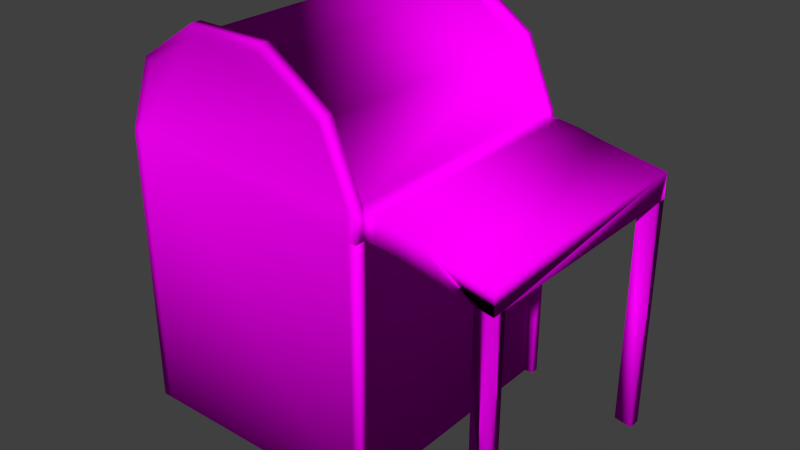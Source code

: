 # Source: supplyBuilding.blend  (saved by Blender 2.69.0; exported with 4.5.12 LTS)
import bpy
from mathutils import Matrix  # noqa: F401  (used for matrix-valued properties, if any)

bpy.ops.wm.read_factory_settings(use_empty=True)
scene = bpy.context.scene
scene.name = 'Scene'

# ---- collections
col_collection_1 = bpy.data.collections.new('Collection 1'); scene.collection.children.link(col_collection_1)

# ---- images (referenced by path relative to the original .blend; pixels are not part of the script)
import os
ASSET_DIR = os.environ.get("B2B_ASSET_DIR", "")  # directory of the original .blend (textures are referenced by path, not embedded)
HERE = os.path.dirname(os.path.abspath(__file__))  # packed textures are extracted next to this script under _unpacked/

def load_image(name, relpath, width, height, colorspace="sRGB"):
    """Load a texture the original file referenced (path relative to the .blend, or extracted next to this script)."""
    p = next((c for c in (os.path.join(HERE, relpath), os.path.join(ASSET_DIR, relpath)) if relpath and os.path.exists(c)), "")
    if p:
        img = bpy.data.images.load(p, check_existing=True)
        img.name = name
    else:  # same state as the original file: an image datablock whose file is absent (Cycles renders it pink)
        img = bpy.data.images.new(name, width, height)
        img.source = "FILE"
        img.filepath = "//" + (relpath or name)
    img.colorspace_settings.name = colorspace
    return img
img_supplykey = load_image('supplyKey', 'supplyKey.png', 1024, 1024, 'sRGB')

# ---- materials (node trees are filled in below, after node groups)
mat_material_001 = bpy.data.materials.new('Material.001')
mat_material_001.alpha_threshold = 0.0
mat_material_001.roughness = 0.5
mat_material_001.line_color = (0.0, 0.0, 0.0, 1.0)

# ---- material node trees
mat_material_001.use_nodes = True; mat_material_001.node_tree.nodes.clear()
_N = mat_material_001.node_tree.nodes; _L = mat_material_001.node_tree.links
n0 = _N.new('ShaderNodeOutputMaterial'); n0.name = 'Material Output'; n0.location = (300, 300)
n1 = _N.new('ShaderNodeBsdfDiffuse'); n1.name = 'Diffuse BSDF'; n1.location = (10, 300)
n2 = _N.new('ShaderNodeTexImage'); n2.name = 'Image Texture'; n2.location = (-164, 403)
n2.width = 140
n2.image = img_supplykey
_L.new(n1.outputs[0], n0.inputs[0])
_L.new(n2.outputs[0], n1.inputs[0])
n0.is_active_output = True

# ---- world
world_world = bpy.data.worlds.new('World'); scene.world = world_world
world_world.color = (0.05088, 0.05088, 0.05088)
world_world.use_sun_shadow = False
world_world.sun_shadow_jitter_overblur = 0.0
world_world.cycles.sampling_method = 'MANUAL'
world_world.cycles.sample_map_resolution = 256

# ---- meshes
me_cube = bpy.data.meshes.new('Cube')
me_cube.from_pydata([(-1.0, 1.0, 0.8168), (-1.0, -1.0, 0.8168), (-0.7992, 0.9936, 1.291), (-0.7992, -1.006, 1.291), (-0.3067, 0.9936, 1.572), (-0.3067, -1.006, 1.572), (0.2974, 0.9936, 1.567), (0.2974, -1.006, 1.567), (0.7825, 0.9936, 1.277), (0.7825, -1.006, 1.277), (1.0, 1.0, 0.8168), (1.0, -1.0, 0.8168), (1.0, 1.0, -1.183), (1.0, -1.0, -1.183), (-1.0, -1.0, -1.183), (-1.0, 1.0, -1.183), (1.488, -4.768e-07, 0.582), (1.776, 1.0, 0.5356), (1.776, -1.0, 0.5356), (1.776, -4.768e-07, 0.5356), (2.065, -4.768e-07, 0.4892), (1.0, 1.0, 0.635), (1.0, -1.0, 0.635), (1.167, 1.0, 0.8168), (1.167, -1.0, 0.8168), (1.167, 1.0, 0.635), (1.167, -1.0, 0.635), (1.342, 1.0, 0.7957), (1.342, -1.0, 0.7957), (1.342, 1.0, 0.6139), (1.342, -1.0, 0.6139), (1.488, 1.0, 0.7638), (1.488, -1.0, 0.7638), (1.488, 1.0, 0.582), (1.488, -1.0, 0.582), (2.065, 1.0, 0.671), (2.065, -1.0, 0.671), (2.065, 1.0, 0.4892), (2.065, -1.0, 0.4892), (1.92, -1.0, 0.5124), (1.92, -4.768e-07, 0.5124), (2.065, 0.8954, 0.4892), (1.776, 0.5, 0.5356), (1.776, -0.5, 0.5356), (1.92, 1.0, 0.5124), (2.065, -0.8844, 0.4892), (1.92, -0.8844, 0.5124), (1.92, 0.8954, 0.5124), (2.065, 1.0, -1.197), (2.065, -1.0, -1.197), (1.92, -1.0, -1.174), (2.065, 0.8954, -1.197), (1.92, 1.0, -1.174), (2.065, -0.8844, -1.197), (1.92, -0.8844, -1.174), (1.92, 0.8954, -1.174), (-1.0, -1.077, 0.8165), (-0.7992, -1.083, 1.29), (-0.3067, -1.083, 1.572), (0.2974, -1.083, 1.567), (0.7825, -1.083, 1.277), (1.0, -1.077, 0.8165), (1.0, -1.077, -1.184), (-1.0, -1.077, -1.184), (1.0, -1.077, 0.6346), (-1.0, 1.07, 0.8173), (-0.7992, 1.064, 1.291), (-0.3067, 1.064, 1.573), (0.2974, 1.064, 1.568), (0.7825, 1.064, 1.278), (1.0, 1.07, 0.8173), (1.0, 1.07, -1.183), (-1.0, 1.07, -1.183), (1.0, 1.07, 0.6355), (-1.068, 1.0, -1.183), (-1.065, 0.9999, 0.83), (-1.065, 1.07, 0.8306), (-1.068, 1.07, -1.183), (1.068, -1.0, 0.635), (1.065, -1.0, 0.8313), (1.065, -1.077, 0.8309), (1.068, -1.077, 0.6346), (1.068, -1.0, -1.183), (1.068, -1.0, 0.635), (1.068, -1.077, 0.6346), (1.068, -1.077, -1.184), (1.068, 1.0, 0.635), (1.068, 1.0, -1.183), (1.068, 1.07, -1.183), (1.068, 1.07, 0.6355), (-1.065, -1.0, 0.83), (-1.068, -1.0, -1.183), (-1.068, -1.077, -1.184), (-1.065, -1.077, 0.8297), (0.8306, -1.006, 1.321), (0.8306, -1.083, 1.321), (0.3151, -1.006, 1.63), (0.3151, -1.083, 1.63), (-0.3233, -1.006, 1.636), (-0.3233, -1.083, 1.635), (-0.8328, -1.006, 1.349), (-0.8328, -1.083, 1.349), (1.065, 0.9999, 0.8313), (1.068, 1.0, 0.635), (1.068, 1.07, 0.6355), (1.065, 1.07, 0.8318), (0.8306, 0.9933, 1.321), (-1.062, 1.0, 0.7344), (0.8306, 1.063, 1.322), (0.3151, 0.9931, 1.63), (-1.062, 1.858e-07, 0.8168), (-1.062, -1.0, 0.7344), (0.3151, 1.063, 1.631), (-0.3233, 0.9931, 1.636), (-1.062, -1.0, 0.8168), (-1.062, 2.454e-07, 0.7344), (-0.3233, 1.063, 1.636), (-0.8472, 0.9933, 1.333), (-1.0, 2.384e-07, 0.7344), (-1.062, 1.0, 0.8168), (-0.8472, 1.063, 1.334), (-1.0, 1.788e-07, 0.8168), (-1.0, -1.0, 0.7344), (-1.0, 1.0, 0.7344), (-1.0, 2.98e-07, -1.183)], [], [(0, 121, 1, 3, 2), (2, 3, 5, 4), (4, 5, 7, 6), (6, 7, 9, 8), (8, 9, 11, 10), (12, 13, 14, 124, 15), (118, 122, 111, 115), (18, 34, 16, 19, 43), (10, 0, 121, 1, 11), (22, 26, 24, 11), (10, 23, 25, 21), (10, 11, 24, 23), (26, 30, 28, 24), (23, 27, 29, 25), (23, 24, 28, 27), (30, 34, 32, 28), (27, 31, 33, 29), (27, 28, 32, 31), (34, 18, 39, 38, 36, 32), (31, 35, 37, 44, 17, 33), (31, 32, 36, 35), (21, 25, 26, 22), (13, 12, 21, 10, 11, 22), (30, 26, 25, 29), (34, 30, 29, 33, 16), (19, 16, 33, 17, 42), (36, 38, 45, 20, 41, 37, 35), (46, 43, 19, 40), (47, 42, 17, 44), (39, 18, 43, 46), (47, 41, 51, 55), (45, 46, 40, 20), (40, 19, 42, 47), (20, 40, 47, 41), (44, 47, 55, 52), (49, 53, 54, 50), (51, 48, 52, 55), (46, 39, 50, 54), (45, 46, 54, 53), (38, 45, 53, 49), (37, 44, 52, 48), (41, 37, 48, 51), (39, 38, 49, 50), (57, 56, 61, 60, 59, 58), (63, 62, 64, 61, 56), (14, 13, 62, 63), (65, 66, 67, 68, 69, 70), (70, 73, 71, 72, 65), (12, 15, 72, 71), (69, 108, 105, 70), (58, 99, 101, 57), (74, 75, 76, 77), (0, 75, 74, 15, 123), (65, 76, 75, 0), (72, 77, 76, 65), (15, 74, 77, 72), (78, 79, 80, 81), (11, 79, 78, 22), (61, 80, 79, 11), (64, 81, 80, 61), (22, 78, 81, 64), (82, 83, 84, 85), (22, 83, 82, 13), (64, 84, 83, 22), (62, 85, 84, 64), (13, 82, 85, 62), (86, 87, 88, 89), (12, 87, 86, 21), (71, 88, 87, 12), (73, 89, 88, 71), (21, 86, 89, 73), (90, 91, 92, 93), (14, 91, 90, 1, 122), (63, 92, 91, 14), (56, 93, 92, 63), (1, 90, 93, 56), (68, 112, 108, 69), (60, 95, 94, 9), (79, 94, 95, 80), (9, 94, 79, 11), (94, 96, 97, 95), (59, 97, 96, 7), (61, 80, 95, 60), (60, 95, 97, 59), (7, 96, 94, 9), (58, 99, 98, 5), (96, 98, 99, 97), (5, 98, 96, 7), (59, 97, 99, 58), (57, 101, 100, 3), (98, 100, 101, 99), (3, 100, 98, 5), (57, 101, 93, 56), (1, 90, 100, 3), (67, 116, 112, 68), (100, 90, 93, 101), (102, 103, 104, 105), (21, 103, 102, 10), (73, 104, 103, 21), (70, 105, 104, 73), (10, 102, 105, 70), (121, 0, 119, 110), (66, 120, 116, 67), (10, 102, 106, 8), (106, 102, 105, 108), (8, 106, 108, 69), (122, 1, 114, 111), (115, 110, 119, 107), (8, 106, 109, 6), (109, 106, 108, 112), (6, 109, 112, 68), (0, 123, 107, 119), (1, 121, 110, 114), (6, 109, 113, 4), (113, 109, 112, 116), (4, 113, 116, 67), (123, 118, 115, 107), (14, 122, 118, 124), (4, 113, 117, 2), (117, 113, 116, 120), (2, 117, 120, 66), (111, 114, 110, 115), (65, 76, 120, 66), (124, 118, 123, 15), (2, 117, 75, 0), (75, 117, 120, 76)])
me_cube.polygons.foreach_set('use_smooth', [True] * 126)
_uv = me_cube.uv_layers.new(name='UVMap')
_uv.uv.foreach_set('vector', [0.8851, 0.6245, 0.8851, 0.5031, 0.8851, 0.3817, 0.9437, 0.381, 0.9437, 0.6237, 0.3938, 1.004, 0.3938, 0.7609, 0.4509, 0.7609, 0.4509, 1.004, 0.4509, 1.004, 0.4509, 0.7609, 0.5241, 0.7609, 0.5241, 1.004, 0.5241, 1.004, 0.5241, 0.7609, 0.5854, 0.7609, 0.5854, 1.004, 0.5854, 0.6237, 0.5854, 0.381, 0.6441, 0.3817, 0.6441, 0.6245, 0.5936, 0.8766, 0.5936, 0.6338, 0.8364, 0.6338, 0.8364, 0.7552, 0.8364, 0.8766, 0.9839, 0.5024, 0.9839, 0.381, 0.9914, 0.381, 0.9914, 0.5024, 0.88, 0.8673, 0.9153, 0.8673, 0.9153, 0.7459, 0.88, 0.7459, 0.88, 0.8066, 0.3426, 0.6307, 0.3426, 0.3885, 0.464, 0.3885, 0.5854, 0.3885, 0.5854, 0.6307, 0.4633, 0.1302, 0.4632, 0.11, 0.4412, 0.1101, 0.4413, 0.1303, 0.09868, 0.2507, 0.0986, 0.2709, 0.1207, 0.271, 0.1208, 0.2508, 0.3426, 0.6307, 0.5854, 0.6307, 0.5854, 0.6508, 0.3426, 0.6509, 0.4632, 0.11, 0.4657, 0.08872, 0.4436, 0.08881, 0.4412, 0.1101, 0.0986, 0.2709, 0.1011, 0.2922, 0.1231, 0.2923, 0.1207, 0.271, 0.3426, 0.6509, 0.5854, 0.6508, 0.5854, 0.6722, 0.3426, 0.6722, 0.4657, 0.08872, 0.4695, 0.07098, 0.4474, 0.07107, 0.4436, 0.08881, 0.1011, 0.2922, 0.1049, 0.3099, 0.1269, 0.31, 0.1231, 0.2923, 0.3426, 0.6722, 0.5854, 0.6722, 0.5854, 0.6902, 0.3426, 0.6902, 0.4695, 0.07098, 0.475, 0.03594, 0.4777, 0.01842, 0.4805, 0.0009038, 0.4584, 0.001001, 0.4474, 0.07107, 0.1049, 0.3099, 0.1158, 0.38, 0.1379, 0.3801, 0.1351, 0.3626, 0.1324, 0.3451, 0.1269, 0.31, 0.3426, 0.6902, 0.5854, 0.6902, 0.5854, 0.7608, 0.3426, 0.7609, 0.9748, 0.6245, 0.9546, 0.6245, 0.9546, 0.8673, 0.9748, 0.8673, 0.8851, 0.3817, 0.8851, 0.6245, 0.666, 0.6245, 0.6441, 0.6245, 0.6441, 0.3817, 0.666, 0.3817, 0.9332, 0.8673, 0.9546, 0.8673, 0.9546, 0.6245, 0.9332, 0.6245, 0.9153, 0.8673, 0.9332, 0.8673, 0.9332, 0.6245, 0.9153, 0.6245, 0.9153, 0.7459, 0.88, 0.7459, 0.9153, 0.7459, 0.9153, 0.6245, 0.88, 0.6245, 0.88, 0.6852, 0.9396, 0.381, 0.9177, 0.381, 0.9177, 0.367, 0.9177, 0.2596, 0.9177, 0.1509, 0.9177, 0.1382, 0.9396, 0.1382, 0.8623, 0.8533, 0.88, 0.8066, 0.88, 0.7459, 0.8623, 0.7459, 0.8623, 0.6372, 0.88, 0.6852, 0.88, 0.6245, 0.8623, 0.6245, 0.8623, 0.8673, 0.88, 0.8673, 0.88, 0.8066, 0.8623, 0.8533, 0.9571, 0.3457, 0.9396, 0.3429, 0.9396, 0.1382, 0.9571, 0.141, 0.8446, 0.8533, 0.8623, 0.8533, 0.8623, 0.7459, 0.8446, 0.7459, 0.8623, 0.7459, 0.88, 0.7459, 0.88, 0.6852, 0.8623, 0.6372, 0.8446, 0.7459, 0.8623, 0.7459, 0.8623, 0.6372, 0.8446, 0.6372, 0.9612, 0.381, 0.9739, 0.381, 0.9739, 0.5842, 0.9612, 0.5842, 0.6992, 0.01767, 0.6852, 0.01766, 0.6852, 0.0, 0.6992, 2.402e-06, 0.6852, 0.03432, 0.6979, 0.03433, 0.6979, 0.05199, 0.6852, 0.05199, 0.3797, 0.7609, 0.3938, 0.7609, 0.3938, 0.964, 0.3797, 0.964, 0.9612, 0.5857, 0.9437, 0.5885, 0.9437, 0.3838, 0.9612, 0.381, 0.3566, 0.9653, 0.3426, 0.9653, 0.3426, 0.7609, 0.3566, 0.7609, 0.1379, 0.3801, 0.1351, 0.3626, 0.3398, 0.3635, 0.3426, 0.381, 0.3566, 0.7609, 0.3693, 0.7609, 0.3693, 0.9653, 0.3566, 0.9653, 0.4777, 0.01842, 0.4805, 0.0009038, 0.6852, 0.0, 0.6824, 0.01752, 0.04188, 0.6728, 0.09939, 0.6485, 0.09939, 0.8913, 0.04347, 0.8649, 0.008296, 0.806, 0.007686, 0.7326, 0.3422, 0.6485, 0.3422, 0.8913, 0.1215, 0.8913, 0.09939, 0.8913, 0.09939, 0.6485, 0.8364, 0.6338, 0.5936, 0.6338, 0.5936, 0.6245, 0.8364, 0.6245, 0.09939, 0.632, 0.04188, 0.6076, 0.007686, 0.5479, 0.008296, 0.4745, 0.04347, 0.4156, 0.09939, 0.3892, 0.09939, 0.3892, 0.1215, 0.3892, 0.3422, 0.3892, 0.3422, 0.632, 0.09939, 0.632, 0.5936, 0.8766, 0.8364, 0.8766, 0.8364, 0.8851, 0.5936, 0.8851, 0.04347, 0.4156, 0.03819, 0.4098, 0.09764, 0.3814, 0.09939, 0.3892, 0.007686, 0.7326, 0.0, 0.7306, 0.03473, 0.6688, 0.04188, 0.6728, 0.9761, 0.03725, 0.9755, 0.2814, 0.967, 0.2814, 0.9676, 0.03729, 0.09976, 0.00791, 0.09819, 0.0, 0.3426, 0.0007531, 0.3425, 0.008982, 0.1098, 0.007954, 0.7114, 0.1382, 0.7034, 0.1382, 0.7034, 0.1297, 0.7114, 0.1297, 0.3422, 0.632, 0.3422, 0.6402, 0.09779, 0.6399, 0.09939, 0.632, 0.8364, 0.8766, 0.8446, 0.8766, 0.8446, 0.8851, 0.8364, 0.8851, 0.6853, 0.1382, 0.6852, 0.1145, 0.6945, 0.1145, 0.6947, 0.1382, 0.4413, 0.1303, 0.4395, 0.1225, 0.4633, 0.122, 0.4633, 0.1302, 0.7034, 0.052, 0.7111, 0.05199, 0.7111, 0.06131, 0.7034, 0.06131, 0.1215, 0.8913, 0.1215, 0.8995, 0.09764, 0.8991, 0.09939, 0.8913, 0.6934, 0.02698, 0.6852, 0.02698, 0.6852, 0.01767, 0.6934, 0.01767, 0.3786, 0.7609, 0.3786, 0.9799, 0.3693, 0.9799, 0.3693, 0.7609, 0.9924, 0.8452, 0.9842, 0.8452, 0.9842, 0.6245, 0.9924, 0.6245, 0.7016, 0.02698, 0.6934, 0.02698, 0.6934, 0.01767, 0.7016, 0.01767, 0.3422, 0.8913, 0.3422, 0.8995, 0.1215, 0.8995, 0.1215, 0.8913, 0.5936, 0.6338, 0.5854, 0.6338, 0.5854, 0.6245, 0.5936, 0.6245, 0.9847, 0.1246, 0.9847, 0.3437, 0.9761, 0.3436, 0.9761, 0.1246, 0.9847, 0.123, 0.9929, 0.123, 0.9929, 0.3437, 0.9847, 0.3437, 0.5936, 0.8851, 0.5854, 0.8851, 0.5854, 0.8766, 0.5936, 0.8766, 0.1215, 0.3892, 0.1215, 0.381, 0.3422, 0.381, 0.3422, 0.3892, 0.7034, 0.07915, 0.7116, 0.07915, 0.7116, 0.08767, 0.7034, 0.08767, 0.9571, 0.2814, 0.9577, 0.03727, 0.967, 0.03725, 0.9664, 0.2814, 0.6851, 0.372, 0.6852, 0.3802, 0.4408, 0.381, 0.4423, 0.3731, 0.4523, 0.373, 0.8364, 0.6245, 0.8446, 0.6245, 0.8446, 0.6338, 0.8364, 0.6338, 0.09939, 0.6485, 0.09779, 0.6406, 0.3422, 0.6402, 0.3422, 0.6485, 0.7072, 0.01767, 0.6992, 0.01766, 0.6992, 0.008346, 0.7072, 0.008349, 0.008296, 0.4745, 0.0006501, 0.4724, 0.03819, 0.4098, 0.04347, 0.4156, 0.7034, 0.09479, 0.709, 0.09479, 0.709, 0.1041, 0.7034, 0.1041, 0.6852, 0.1145, 0.6853, 0.05203, 0.6947, 0.05199, 0.6945, 0.1145, 0.3855, 0.1569, 0.3801, 0.1511, 0.4395, 0.1225, 0.4413, 0.1303, 0.9749, 0.8261, 0.9748, 0.761, 0.9841, 0.761, 0.9842, 0.8261, 0.7093, 0.02698, 0.7016, 0.02698, 0.7016, 0.01767, 0.7093, 0.01767, 0.09939, 0.8913, 0.09764, 0.8991, 0.03819, 0.8707, 0.04347, 0.8649, 0.04347, 0.8649, 0.03819, 0.8707, 0.00065, 0.8081, 0.008296, 0.806, 0.3505, 0.216, 0.3429, 0.2139, 0.3801, 0.1511, 0.3855, 0.1569, 0.7034, 0.06131, 0.711, 0.06131, 0.711, 0.07063, 0.7034, 0.07063, 0.9748, 0.761, 0.9748, 0.6837, 0.9841, 0.6837, 0.9841, 0.761, 0.3503, 0.2893, 0.3426, 0.2914, 0.3429, 0.2139, 0.3505, 0.216, 0.008296, 0.806, 0.00065, 0.8081, 0.0, 0.7306, 0.007686, 0.7326, 0.967, 0.3388, 0.967, 0.3457, 0.9577, 0.3457, 0.9576, 0.3388, 0.9748, 0.6837, 0.9749, 0.6245, 0.9842, 0.6245, 0.9841, 0.6837, 0.3847, 0.349, 0.3776, 0.3531, 0.3426, 0.2914, 0.3503, 0.2893, 0.04188, 0.6728, 0.03473, 0.6688, 0.09779, 0.6406, 0.09939, 0.6485, 0.4423, 0.3731, 0.4408, 0.381, 0.3776, 0.3531, 0.3847, 0.349, 0.007686, 0.5479, 0.0, 0.5499, 0.0006501, 0.4724, 0.008296, 0.4745, 0.9577, 0.3457, 0.9571, 0.2814, 0.9664, 0.2814, 0.967, 0.3457, 0.7032, 0.1145, 0.7034, 0.1382, 0.6949, 0.1382, 0.6947, 0.1145, 0.1208, 0.2508, 0.1207, 0.259, 0.09689, 0.2585, 0.09868, 0.2507, 0.7116, 0.07915, 0.7034, 0.07915, 0.7034, 0.07063, 0.7116, 0.07063, 0.09939, 0.3892, 0.09764, 0.3814, 0.1215, 0.381, 0.1215, 0.3892, 0.7111, 0.1211, 0.7034, 0.1212, 0.7034, 0.1126, 0.7111, 0.1126, 0.464, 0.3885, 0.3426, 0.3885, 0.3426, 0.381, 0.464, 0.381, 0.04188, 0.6076, 0.0367, 0.6135, 0.0, 0.5499, 0.007686, 0.5479, 0.09868, 0.2507, 0.09689, 0.2585, 0.03757, 0.2299, 0.04288, 0.224, 0.7034, 0.05199, 0.7032, 0.1145, 0.6947, 0.1145, 0.6949, 0.05201, 0.7079, 0.04187, 0.7134, 0.04187, 0.7134, 0.05039, 0.7079, 0.05039, 0.7079, 0.04187, 0.6979, 0.04187, 0.6979, 0.03432, 0.7079, 0.03432, 0.9739, 0.5024, 0.9839, 0.5024, 0.9839, 0.6238, 0.9739, 0.6238, 0.04288, 0.224, 0.03757, 0.2299, 0.0003078, 0.1671, 0.007963, 0.165, 0.9999, 0.5191, 1.0, 0.5842, 0.9915, 0.5842, 0.9914, 0.5191, 0.7034, 0.1212, 0.7111, 0.1212, 0.7111, 0.1297, 0.7034, 0.1297, 0.6979, 0.04444, 0.7079, 0.04444, 0.7079, 0.05199, 0.6979, 0.05199, 0.5854, 0.3885, 0.464, 0.3885, 0.464, 0.381, 0.5854, 0.381, 0.007963, 0.165, 0.0003078, 0.1671, 0.0, 0.08962, 0.007677, 0.09166, 0.9999, 0.4418, 0.9999, 0.5191, 0.9914, 0.5191, 0.9914, 0.4418, 0.711, 0.1126, 0.7034, 0.1126, 0.7034, 0.1041, 0.711, 0.1041, 0.9839, 0.6238, 0.9839, 0.5024, 0.9914, 0.5024, 0.9914, 0.6238, 0.9177, 0.381, 0.6852, 0.381, 0.6852, 0.2596, 0.9177, 0.2596, 0.007677, 0.09166, 0.0, 0.08962, 0.03698, 0.02618, 0.04213, 0.03203, 1.0, 0.381, 0.9999, 0.4418, 0.9914, 0.4418, 0.9915, 0.381, 0.7072, 0.008362, 0.713, 0.008346, 0.713, 0.01686, 0.7072, 0.01688, 0.9739, 0.381, 0.9839, 0.381, 0.9839, 0.5024, 0.9739, 0.5024, 0.09939, 0.632, 0.09779, 0.6399, 0.0367, 0.6135, 0.04188, 0.6076, 0.9177, 0.2596, 0.6852, 0.2596, 0.6852, 0.1382, 0.9177, 0.1382, 0.04213, 0.03203, 0.03698, 0.02618, 0.09819, 0.0, 0.09976, 0.00791, 0.9755, 0.2814, 0.9761, 0.3437, 0.9676, 0.3437, 0.967, 0.2814])
me_cube.materials.append(mat_material_001)
me_cube.use_remesh_preserve_volume = False
me_cube.use_remesh_preserve_attributes = False
me_cube.use_mirror_vertex_groups = False
me_cube.use_paint_bone_selection = False
me_cube.use_paint_mask = True
me_cube.update()

# ---- objects
ob_cube = bpy.data.objects.new('Cube', me_cube)

# ---- transforms, parenting, visibility, modifiers, constraints
ob_cube.location = (0.0, 0.0, 0.6816)
ob_cube.scale = (0.5066, 0.5251, 0.5839)
ob_cube.lock_rotations_4d = False
ob_cube.empty_display_type = 'ARROWS'
ob_cube.lineart.crease_threshold = 0.0

# ---- collection membership
col_collection_1.objects.link(ob_cube)

# ---- scene / render settings (as saved in the file)
scene.frame_start = 1; scene.frame_end = 250; scene.frame_set(1)
scene.render.engine = 'CYCLES'
scene.render.image_settings.compression = 90
scene.render.resolution_percentage = 50
scene.render.dither_intensity = 0.0
scene.cycles.use_denoising = False
scene.cycles.samples = 10
scene.cycles.sampling_pattern = 'TABULATED_SOBOL'
scene.cycles.light_sampling_threshold = 0.0
scene.cycles.use_adaptive_sampling = False
scene.cycles.use_light_tree = False
scene.cycles.blur_glossy = 0.0
scene.cycles.volume_bounces = 1
scene.cycles.pixel_filter_type = 'GAUSSIAN'
scene.cycles.sample_clamp_indirect = 0.0
scene.view_settings.view_transform = 'Standard'
bpy.context.view_layer.update()

# ---- added for rendering (the .blend has no active camera and no usable light): camera, sun
cam_auto = bpy.data.cameras.new('AutoCamera')
cam_auto.lens = 50.0
cam_auto.sensor_width = 36.0
cam_auto.clip_end = 1000.0
ob_auto_camera = bpy.data.objects.new('AutoCamera', cam_auto)
scene.collection.objects.link(ob_auto_camera)
ob_auto_camera.location = (2.61727, -2.84107, 2.70165)
ob_auto_camera.rotation_euler = (1.09748, -7.21219e-08, 0.694738)
scene.camera = ob_auto_camera
light_auto_sun = bpy.data.lights.new('AutoSun', 'SUN')
light_auto_sun.energy = 3.0
light_auto_sun.angle = 0.0523599
ob_auto_sun = bpy.data.objects.new('AutoSun', light_auto_sun)
scene.collection.objects.link(ob_auto_sun)
ob_auto_sun.rotation_euler = (0.872665, 0.174533, 0.523599)
bpy.context.view_layer.update()
